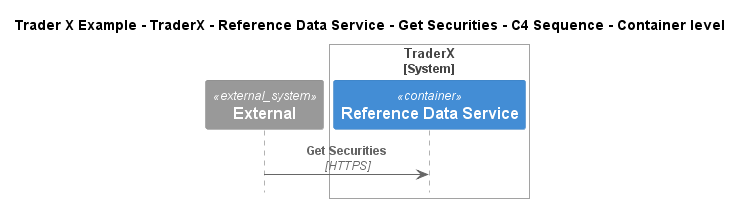

The diagram above was rendered by PlantUML. Its source (embedded in the PNG):
@startuml
!include ..\..\..\..\..\..\..\.c4s\C4_Sequence.puml

title Trader X Example - TraderX - Reference Data Service - Get Securities - C4 Sequence - Container level

System_Ext(C4InterFlow.SoftwareSystems.ExternalSystem, "External", "")

System_Boundary(TraderXExample.SoftwareSystems.TraderX, "TraderX")
    Container(TraderXExample.SoftwareSystems.TraderX.Containers.ReferenceDataService, "Reference Data Service", "", "Service which provides reference data")
Boundary_End()

Rel(C4InterFlow.SoftwareSystems.ExternalSystem, TraderXExample.SoftwareSystems.TraderX.Containers.ReferenceDataService, "Get Securities", "HTTPS")


@enduml